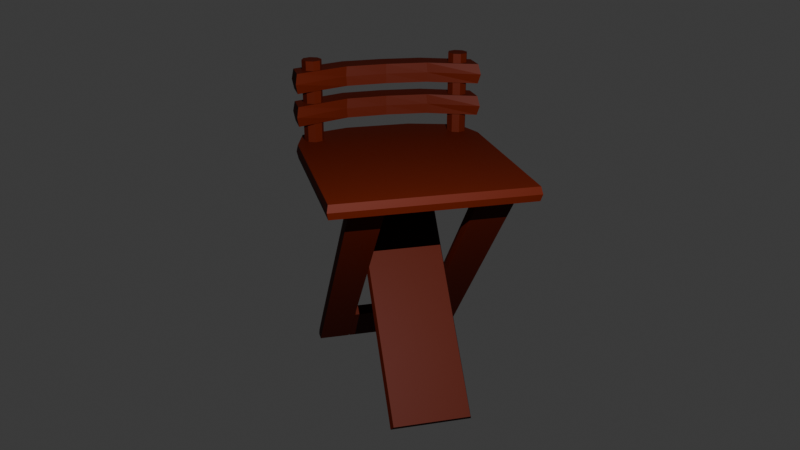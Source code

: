 # Source: cadeira1.blend  (saved by Blender 4.2.66; exported with 4.5.12 LTS)
import bpy
from mathutils import Matrix  # noqa: F401  (used for matrix-valued properties, if any)

bpy.ops.wm.read_factory_settings(use_empty=True)
scene = bpy.context.scene
scene.name = 'Scene'

# ---- collections
col_collection = bpy.data.collections.new('Collection'); scene.collection.children.link(col_collection)

# ---- materials (node trees are filled in below, after node groups)
mat_materiais = bpy.data.materials.new('Materiais')

# ---- material node trees
mat_materiais.use_nodes = True; mat_materiais.node_tree.nodes.clear()
_N = mat_materiais.node_tree.nodes; _L = mat_materiais.node_tree.links
n0 = _N.new('ShaderNodeBsdfPrincipled'); n0.name = 'BSDF - Pré-fundamentado'; n0.location = (10, 300)
n0.inputs[0].default_value = (0.05318, 0.004388, 0.0, 1.0)
n0.inputs[2].default_value = 0.6
n0.inputs[3].default_value = 1.2
n1 = _N.new('ShaderNodeOutputMaterial'); n1.name = 'Saída de material'; n1.location = (300, 300)
_L.new(n0.outputs[0], n1.inputs[0])
n1.is_active_output = True

# ---- world
world_world = bpy.data.worlds.new('World'); scene.world = world_world
world_world.use_nodes = True; world_world.node_tree.nodes.clear()
_N = world_world.node_tree.nodes; _L = world_world.node_tree.links
n0 = _N.new('ShaderNodeOutputWorld'); n0.name = 'World Output'; n0.location = (300, 300)
n1 = _N.new('ShaderNodeBackground'); n1.name = 'Background'; n1.location = (10, 300)
n1.inputs[0].default_value = (0.05088, 0.05088, 0.05088, 1.0)
_L.new(n1.outputs[0], n0.inputs[0])
n0.is_active_output = True
world_world.color = (0.05088, 0.05088, 0.05088)
world_world.sun_shadow_jitter_overblur = 0.0

# ---- cameras
cam_c_mera = bpy.data.cameras.new('Câmera')
cam_c_mera.lens = 41.0

# ---- lights
light_spot = bpy.data.lights.new('Spot', 'SPOT')
light_spot.energy = 5e+04
light_spot.spot_blend = 0.0
light_spot.spot_size = 0.8744

# ---- meshes
me_cube = bpy.data.meshes.new('Cube')
me_cube.from_pydata([(1.0, 0.9633, 1.484), (1.0, 0.9633, -1.0), (1.0, -0.9596, 1.484), (1.0, -0.9596, -1.0), (-1.0, 0.9633, 1.484), (-1.0, 0.9633, -1.0), (-1.0, -0.9596, 1.484), (-1.0, -0.9596, -1.0), (-1.0, 0.5255, -1.0), (1.0, 0.5255, 1.484), (-1.0, 0.5255, 1.484), (1.0, 0.5255, -1.0), (-0.954, 0.509, -0.954), (0.954, 0.509, 1.438), (-0.954, 0.509, 1.438), (0.954, 0.509, -0.954), (-1.0, 0.4918, -1.0), (1.0, 0.4918, 1.484), (-1.0, 0.4918, 1.484), (1.0, 0.4918, -1.0), (-0.9508, -0.5473, -0.9508), (0.9508, -0.5473, 1.435), (-0.9508, -0.5473, 1.435), (0.9508, -0.5473, -0.9508), (-1.0, -0.5376, 1.484), (1.0, -0.5376, -1.0), (-1.0, -0.5376, -1.0), (1.0, -0.5376, 1.484), (-1.0, -0.5605, -1.0), (1.0, -0.5605, 1.484), (-1.0, -0.5605, 1.484), (1.0, -0.5605, -1.0), (1.0, -0.9503, 11.21), (-1.0, -0.9503, 11.21), (1.0, -0.5512, 11.21), (-1.0, 0.5348, 11.21), (-1.0, 0.9726, 11.21), (1.0, 0.9726, 11.21), (1.0, 0.5348, 11.21), (-0.954, 0.5183, 11.16), (0.954, 0.5183, 11.16), (-1.0, -0.5512, 11.21), (-0.9508, -0.5381, 11.16), (0.9508, -0.5381, 11.16), (-0.04118, 0.9752, -1.0), (-0.04118, -0.9711, 1.484), (-0.04118, -0.9711, -1.0), (-0.04118, 0.9752, 1.484), (-0.04118, 0.532, -1.0), (-0.03928, 0.5153, -0.954), (-0.03928, 0.4929, 1.438), (-0.04118, 0.4979, -1.0), (-0.04118, 0.4762, 1.484), (-0.03915, -0.5539, -0.9508), (-0.03915, -0.5313, 1.435), (-0.04118, -0.5218, 1.484), (-0.04118, -0.544, -1.0), (-0.04118, -0.5672, -1.0), (-0.04117, -0.9618, 11.21), (-0.04117, 0.9846, 11.21), (-0.03928, 0.5019, 11.16), (-0.03915, -0.5223, 11.16)], [], [(50, 13, 40, 60), (46, 45, 6, 7), (8, 10, 4, 5), (57, 31, 3, 46), (31, 29, 2, 3), (44, 47, 0, 1), (1, 0, 9, 11), (44, 1, 11, 48), (12, 14, 10, 8), (30, 6, 33, 41), (16, 18, 14, 12), (11, 9, 13, 15), (48, 11, 15, 49), (9, 0, 37, 38), (26, 24, 18, 16), (15, 13, 17, 19), (49, 15, 19, 51), (50, 14, 18, 52), (28, 30, 22, 20), (25, 27, 21, 23), (56, 25, 23, 53), (55, 24, 22, 54), (52, 18, 24, 55), (51, 19, 25, 56), (19, 17, 27, 25), (20, 22, 24, 26), (7, 6, 30, 28), (23, 21, 29, 31), (53, 23, 31, 57), (45, 2, 32, 58), (47, 4, 36, 59), (2, 29, 34, 32), (10, 14, 39, 35), (22, 30, 41, 42), (13, 9, 38, 40), (29, 21, 43, 34), (54, 22, 42, 61), (4, 10, 35, 36), (21, 54, 61, 43), (0, 47, 59, 37), (6, 45, 58, 33), (20, 53, 57, 28), (16, 51, 56, 26), (17, 52, 55, 27), (27, 55, 54, 21), (26, 56, 53, 20), (13, 50, 52, 17), (12, 49, 51, 16), (8, 48, 49, 12), (5, 44, 48, 8), (5, 4, 47, 44), (28, 57, 46, 7), (3, 2, 45, 46), (14, 50, 60, 39)])
_uv = me_cube.uv_layers.new(name='UVMap')
_uv.uv.foreach_set('vector', [0.7551, 0.5746, 0.625, 0.5746, 0.625, 0.5746, 0.7551, 0.5746, 0.375, 0.8801, 0.625, 0.8801, 0.625, 1.0, 0.375, 1.0, 0.375, 0.1953, 0.625, 0.1953, 0.625, 0.25, 0.375, 0.25, 0.2449, 0.7042, 0.375, 0.7042, 0.375, 0.75, 0.2449, 0.75, 0.375, 0.7042, 0.625, 0.7042, 0.625, 0.75, 0.375, 0.75, 0.375, 0.3699, 0.625, 0.3699, 0.625, 0.5, 0.375, 0.5, 0.375, 0.5, 0.625, 0.5, 0.625, 0.5547, 0.375, 0.5547, 0.2449, 0.5, 0.375, 0.5, 0.375, 0.5547, 0.2449, 0.5547, 0.375, 0.1754, 0.625, 0.1754, 0.625, 0.1953, 0.375, 0.1953, 0.625, 0.04577, 0.625, 0.0, 0.625, 0.0, 0.625, 0.04577, 0.375, 0.1545, 0.625, 0.1545, 0.625, 0.1754, 0.375, 0.1754, 0.375, 0.5547, 0.625, 0.5547, 0.625, 0.5746, 0.375, 0.5746, 0.2449, 0.5547, 0.375, 0.5547, 0.375, 0.5746, 0.2449, 0.5746, 0.625, 0.5547, 0.625, 0.5, 0.625, 0.5, 0.625, 0.5547, 0.375, 0.1158, 0.625, 0.1158, 0.625, 0.1545, 0.375, 0.1545, 0.375, 0.5746, 0.625, 0.5746, 0.625, 0.5955, 0.375, 0.5955, 0.2449, 0.5746, 0.375, 0.5746, 0.375, 0.5955, 0.2449, 0.5955, 0.7551, 0.5746, 0.875, 0.5746, 0.875, 0.5955, 0.7551, 0.5955, 0.375, 0.04577, 0.625, 0.04577, 0.625, 0.07723, 0.375, 0.07723, 0.375, 0.6342, 0.625, 0.6342, 0.625, 0.6728, 0.375, 0.6728, 0.2449, 0.6342, 0.375, 0.6342, 0.375, 0.6728, 0.2449, 0.6728, 0.7551, 0.6342, 0.875, 0.6342, 0.875, 0.6728, 0.7551, 0.6728, 0.7551, 0.5955, 0.875, 0.5955, 0.875, 0.6342, 0.7551, 0.6342, 0.2449, 0.5955, 0.375, 0.5955, 0.375, 0.6342, 0.2449, 0.6342, 0.375, 0.5955, 0.625, 0.5955, 0.625, 0.6342, 0.375, 0.6342, 0.375, 0.07723, 0.625, 0.07723, 0.625, 0.1158, 0.375, 0.1158, 0.375, 0.0, 0.625, 0.0, 0.625, 0.04577, 0.375, 0.04577, 0.375, 0.6728, 0.625, 0.6728, 0.625, 0.7042, 0.375, 0.7042, 0.2449, 0.6728, 0.375, 0.6728, 0.375, 0.7042, 0.2449, 0.7042, 0.625, 0.8801, 0.625, 0.75, 0.625, 0.75, 0.625, 0.8801, 0.625, 0.3699, 0.625, 0.25, 0.625, 0.25, 0.625, 0.3699, 0.625, 0.75, 0.625, 0.7042, 0.625, 0.7042, 0.625, 0.75, 0.625, 0.1953, 0.625, 0.1754, 0.625, 0.1754, 0.625, 0.1953, 0.625, 0.07723, 0.625, 0.04577, 0.625, 0.04577, 0.625, 0.07723, 0.625, 0.5746, 0.625, 0.5547, 0.625, 0.5547, 0.625, 0.5746, 0.625, 0.7042, 0.625, 0.6728, 0.625, 0.6728, 0.625, 0.7042, 0.7551, 0.6728, 0.875, 0.6728, 0.875, 0.6728, 0.7551, 0.6728, 0.625, 0.25, 0.625, 0.1953, 0.625, 0.1953, 0.625, 0.25, 0.625, 0.6728, 0.7551, 0.6728, 0.7551, 0.6728, 0.625, 0.6728, 0.625, 0.5, 0.625, 0.3699, 0.625, 0.3699, 0.625, 0.5, 0.625, 1.0, 0.625, 0.8801, 0.625, 0.8801, 0.625, 1.0, 0.125, 0.6728, 0.2449, 0.6728, 0.2449, 0.7042, 0.125, 0.7042, 0.125, 0.5955, 0.2449, 0.5955, 0.2449, 0.6342, 0.125, 0.6342, 0.625, 0.5955, 0.7551, 0.5955, 0.7551, 0.6342, 0.625, 0.6342, 0.625, 0.6342, 0.7551, 0.6342, 0.7551, 0.6728, 0.625, 0.6728, 0.125, 0.6342, 0.2449, 0.6342, 0.2449, 0.6728, 0.125, 0.6728, 0.625, 0.5746, 0.7551, 0.5746, 0.7551, 0.5955, 0.625, 0.5955, 0.125, 0.5746, 0.2449, 0.5746, 0.2449, 0.5955, 0.125, 0.5955, 0.125, 0.5547, 0.2449, 0.5547, 0.2449, 0.5746, 0.125, 0.5746, 0.125, 0.5, 0.2449, 0.5, 0.2449, 0.5547, 0.125, 0.5547, 0.375, 0.25, 0.625, 0.25, 0.625, 0.3699, 0.375, 0.3699, 0.125, 0.7042, 0.2449, 0.7042, 0.2449, 0.75, 0.125, 0.75, 0.375, 0.75, 0.625, 0.75, 0.625, 0.8801, 0.375, 0.8801, 0.875, 0.5746, 0.7551, 0.5746, 0.7551, 0.5746, 0.875, 0.5746])
me_cube.materials.append(mat_materiais)
me_cube.use_mirror_vertex_groups = False
me_cube.update()
me_cube_001 = bpy.data.meshes.new('Cube.001')
me_cube_001.from_pydata([(-1.0, 0.4918, -1.0), (1.0, 0.4918, 11.21), (-1.0, 0.4918, 11.21), (1.0, 0.4918, -1.0), (-1.0, -0.5376, 11.21), (1.0, -0.5376, -1.0), (-1.0, -0.5376, -1.0), (1.0, -0.5376, 11.21), (-0.1591, 0.5185, -1.043), (0.1591, 0.5185, 11.26), (0.1591, -0.5643, 11.26), (-0.1591, -0.5643, -1.043)], [], [(10, 11, 5, 7), (6, 4, 2, 0), (9, 2, 4, 10), (8, 3, 5, 11), (3, 1, 7, 5), (8, 9, 1, 3), (0, 2, 9, 8), (0, 8, 11, 6), (1, 9, 10, 7), (4, 6, 11, 10)])
_uv = me_cube_001.uv_layers.new(name='UVMap')
_uv.uv.foreach_set('vector', [0.625, 0.375, 0.375, 0.375, 0.375, 0.6342, 0.625, 0.6342, 0.375, 0.1158, 0.625, 0.1158, 0.625, 0.1545, 0.375, 0.1545, 0.75, 0.5955, 0.875, 0.5955, 0.875, 0.6342, 0.75, 0.6342, 0.25, 0.5955, 0.375, 0.5955, 0.375, 0.6342, 0.25, 0.6342, 0.375, 0.5955, 0.625, 0.5955, 0.625, 0.6342, 0.375, 0.6342, 0.25, 0.5955, 0.75, 0.5955, 0.625, 0.5955, 0.375, 0.5955, 0.125, 0.5955, 0.875, 0.5955, 0.75, 0.5955, 0.25, 0.5955, 0.125, 0.5955, 0.25, 0.5955, 0.25, 0.6342, 0.125, 0.6342, 0.625, 0.5955, 0.75, 0.5955, 0.75, 0.6342, 0.625, 0.6342, 0.625, 0.1158, 0.375, 0.1158, 0.375, 0.375, 0.625, 0.375])
me_cube_001.materials.append(mat_materiais)
me_cube_001.use_mirror_vertex_groups = False
me_cube_001.update()
me_cube_002 = bpy.data.meshes.new('Cube.002')
me_cube_002.from_pydata([(-1.0, 1.157, -4.311), (1.0, 1.312, 5.006), (-1.0, 1.312, 5.006), (1.0, 1.157, -4.311), (-1.0, -1.312, 5.006), (1.0, -1.176, -4.323), (-1.0, -1.176, -4.323), (1.0, -1.312, 5.006), (-1.0, 1.312, -2.799), (1.0, 1.312, -2.799), (1.0, -1.312, -2.799), (-1.0, -1.312, -2.799), (-1.0, -0.4857, 5.006), (1.0, -0.4857, -5.006), (-1.0, -0.4857, -5.006), (1.0, -0.4857, 5.006), (1.0, -0.4857, -2.799), (-1.0, -0.4857, -2.799), (-1.0, 0.4505, 5.006), (1.0, 0.4505, -5.006), (-1.0, 0.4505, -2.799), (-1.0, 0.4505, -5.006), (1.0, 0.4505, 5.006), (1.0, 0.4505, -2.799), (-3.445e-07, 1.175, -4.379), (2.2e-07, 1.332, 5.101), (2.2e-07, -1.332, 5.101), (-3.444e-07, -1.194, -4.391), (-1.112e-07, 1.332, -2.841), (-1.112e-07, -1.332, -2.841), (-2.229e-07, -0.4931, -5.087), (2.2e-07, -0.4931, 5.101), (2.2e-07, 0.4576, 5.101), (-2.229e-07, 0.4576, -5.087)], [], [(29, 27, 5, 10), (20, 18, 2, 8), (31, 12, 4, 26), (30, 13, 5, 27), (16, 15, 7, 10), (28, 25, 1, 9), (24, 28, 9, 3), (13, 16, 10, 5), (21, 20, 8, 0), (26, 29, 10, 7), (6, 11, 17, 14), (19, 23, 16, 13), (23, 22, 15, 16), (33, 19, 13, 30), (32, 18, 12, 31), (11, 4, 12, 17), (25, 2, 18, 32), (24, 3, 19, 33), (9, 1, 22, 23), (3, 9, 23, 19), (14, 17, 20, 21), (17, 12, 18, 20), (0, 24, 33, 21), (1, 25, 32, 22), (22, 32, 31, 15), (21, 33, 30, 14), (4, 11, 29, 26), (0, 8, 28, 24), (8, 2, 25, 28), (14, 30, 27, 6), (15, 31, 26, 7), (11, 6, 27, 29)])
_uv = me_cube_002.uv_layers.new(name='UVMap')
_uv.uv.foreach_set('vector', [0.4301, 0.375, 0.375, 0.375, 0.375, 0.6342, 0.4301, 0.6342, 0.4301, 0.1418, 0.625, 0.1418, 0.625, 0.1545, 0.4301, 0.1545, 0.75, 0.6209, 0.875, 0.6209, 0.875, 0.6342, 0.75, 0.6342, 0.25, 0.6209, 0.375, 0.6209, 0.375, 0.6342, 0.25, 0.6342, 0.4301, 0.6209, 0.625, 0.6209, 0.625, 0.6342, 0.4301, 0.6342, 0.3602, 0.5955, 0.75, 0.5955, 0.625, 0.5955, 0.4301, 0.5955, 0.25, 0.5955, 0.3602, 0.5955, 0.4301, 0.5955, 0.375, 0.5955, 0.375, 0.6209, 0.4301, 0.6209, 0.4301, 0.6342, 0.375, 0.6342, 0.375, 0.1418, 0.4301, 0.1418, 0.4301, 0.1545, 0.375, 0.1545, 0.625, 0.375, 0.4301, 0.375, 0.4301, 0.6342, 0.625, 0.6342, 0.375, 0.1158, 0.4301, 0.1158, 0.4301, 0.1291, 0.375, 0.1291, 0.375, 0.6082, 0.4301, 0.6082, 0.4301, 0.6209, 0.375, 0.6209, 0.4301, 0.6082, 0.625, 0.6082, 0.625, 0.6209, 0.4301, 0.6209, 0.25, 0.6082, 0.375, 0.6082, 0.375, 0.6209, 0.25, 0.6209, 0.75, 0.6082, 0.875, 0.6082, 0.875, 0.6209, 0.75, 0.6209, 0.4301, 0.1158, 0.625, 0.1158, 0.625, 0.1291, 0.4301, 0.1291, 0.75, 0.5955, 0.875, 0.5955, 0.875, 0.6082, 0.75, 0.6082, 0.25, 0.5955, 0.375, 0.5955, 0.375, 0.6082, 0.25, 0.6082, 0.4301, 0.5955, 0.625, 0.5955, 0.625, 0.6082, 0.4301, 0.6082, 0.375, 0.5955, 0.4301, 0.5955, 0.4301, 0.6082, 0.375, 0.6082, 0.375, 0.1291, 0.4301, 0.1291, 0.4301, 0.1418, 0.375, 0.1418, 0.4301, 0.1291, 0.625, 0.1291, 0.625, 0.1418, 0.4301, 0.1418, 0.125, 0.5955, 0.25, 0.5955, 0.25, 0.6082, 0.125, 0.6082, 0.625, 0.5955, 0.75, 0.5955, 0.75, 0.6082, 0.625, 0.6082, 0.625, 0.6082, 0.75, 0.6082, 0.75, 0.6209, 0.625, 0.6209, 0.125, 0.6082, 0.25, 0.6082, 0.25, 0.6209, 0.125, 0.6209, 0.625, 0.1158, 0.4301, 0.1158, 0.4301, 0.375, 0.625, 0.375, 0.125, 0.5955, 0.2904, 0.5955, 0.3602, 0.5955, 0.25, 0.5955, 0.2904, 0.5955, 0.875, 0.5955, 0.75, 0.5955, 0.3602, 0.5955, 0.125, 0.6209, 0.25, 0.6209, 0.25, 0.6342, 0.125, 0.6342, 0.625, 0.6209, 0.75, 0.6209, 0.75, 0.6342, 0.625, 0.6342, 0.4301, 0.1158, 0.375, 0.1158, 0.375, 0.375, 0.4301, 0.375])
me_cube_002.materials.append(mat_materiais)
me_cube_002.use_mirror_vertex_groups = False
me_cube_002.update()
me_cilindro = bpy.data.meshes.new('Cilindro')
me_cilindro.from_pydata([(0.0, 1.0, -1.0), (0.0, 1.0, 6.405), (0.7071, 0.7071, -1.0), (0.7071, 0.7071, 6.405), (1.0, 0.0, -1.0), (1.0, 0.0, 6.405), (0.7071, -0.7071, -1.0), (0.7071, -0.7071, 6.405), (0.0, -1.0, -1.0), (0.0, -1.0, 6.405), (-0.7071, -0.7071, -1.0), (-0.7071, -0.7071, 6.405), (-1.0, 0.0, -1.0), (-1.0, 0.0, 6.405), (-0.7071, 0.7071, -1.0), (-0.7071, 0.7071, 6.405)], [], [(0, 1, 3, 2), (2, 3, 5, 4), (4, 5, 7, 6), (6, 7, 9, 8), (8, 9, 11, 10), (10, 11, 13, 12), (3, 1, 15, 13, 11, 9, 7, 5), (12, 13, 15, 14), (14, 15, 1, 0)])
_uv = me_cilindro.uv_layers.new(name='Mapa UV')
_uv.uv.foreach_set('vector', [1.0, 0.5, 1.0, 1.0, 0.875, 1.0, 0.875, 0.5, 0.875, 0.5, 0.875, 1.0, 0.75, 1.0, 0.75, 0.5, 0.75, 0.5, 0.75, 1.0, 0.625, 1.0, 0.625, 0.5, 0.625, 0.5, 0.625, 1.0, 0.5, 1.0, 0.5, 0.5, 0.5, 0.5, 0.5, 1.0, 0.375, 1.0, 0.375, 0.5, 0.375, 0.5, 0.375, 1.0, 0.25, 1.0, 0.25, 0.5, 0.4197, 0.4197, 0.25, 0.49, 0.08029, 0.4197, 0.01, 0.25, 0.08029, 0.08029, 0.25, 0.01, 0.4197, 0.08029, 0.49, 0.25, 0.25, 0.5, 0.25, 1.0, 0.125, 1.0, 0.125, 0.5, 0.125, 0.5, 0.125, 1.0, 0.0, 1.0, 0.0, 0.5])
me_cilindro.materials.append(mat_materiais)
me_cilindro.update()
me_cilindro_001 = bpy.data.meshes.new('Cilindro.001')
me_cilindro_001.from_pydata([(0.0, 1.0, -1.0), (0.0, 1.0, 6.405), (0.7071, 0.7071, -1.0), (0.7071, 0.7071, 6.405), (1.0, 0.0, -1.0), (1.0, 0.0, 6.405), (0.7071, -0.7071, -1.0), (0.7071, -0.7071, 6.405), (0.0, -1.0, -1.0), (0.0, -1.0, 6.405), (-0.7071, -0.7071, -1.0), (-0.7071, -0.7071, 6.405), (-1.0, 0.0, -1.0), (-1.0, 0.0, 6.405), (-0.7071, 0.7071, -1.0), (-0.7071, 0.7071, 6.405)], [], [(0, 1, 3, 2), (2, 3, 5, 4), (4, 5, 7, 6), (6, 7, 9, 8), (8, 9, 11, 10), (10, 11, 13, 12), (3, 1, 15, 13, 11, 9, 7, 5), (12, 13, 15, 14), (14, 15, 1, 0)])
_uv = me_cilindro_001.uv_layers.new(name='Mapa UV')
_uv.uv.foreach_set('vector', [1.0, 0.5, 1.0, 1.0, 0.875, 1.0, 0.875, 0.5, 0.875, 0.5, 0.875, 1.0, 0.75, 1.0, 0.75, 0.5, 0.75, 0.5, 0.75, 1.0, 0.625, 1.0, 0.625, 0.5, 0.625, 0.5, 0.625, 1.0, 0.5, 1.0, 0.5, 0.5, 0.5, 0.5, 0.5, 1.0, 0.375, 1.0, 0.375, 0.5, 0.375, 0.5, 0.375, 1.0, 0.25, 1.0, 0.25, 0.5, 0.4197, 0.4197, 0.25, 0.49, 0.08029, 0.4197, 0.01, 0.25, 0.08029, 0.08029, 0.25, 0.01, 0.4197, 0.08029, 0.49, 0.25, 0.25, 0.5, 0.25, 1.0, 0.125, 1.0, 0.125, 0.5, 0.125, 0.5, 0.125, 1.0, 0.0, 1.0, 0.0, 0.5])
me_cilindro_001.materials.append(mat_materiais)
me_cilindro_001.update()
me_cubo_001 = bpy.data.meshes.new('Cubo.001')
me_cubo_001.from_pydata([(0.2166, -4.375, 0.1593), (0.2166, -4.375, 1.0), (0.1868, 4.855, 0.1593), (0.1868, 4.855, 1.0), (1.354, -4.375, 0.1593), (1.354, -4.375, 1.0), (1.324, 4.855, 0.1593), (1.324, 4.855, 1.0), (-0.8688, 0.3344, 0.1593), (-0.8688, 0.3344, 1.0), (0.2689, 0.3344, 0.1593), (0.2689, 0.3344, 1.0), (0.2219, -4.473, 0.5796), (0.188, 4.95, 0.5796), (1.483, 4.95, 0.5796), (1.517, -4.473, 0.5796), (0.2816, 0.3351, 0.5796), (-1.014, 0.3351, 0.5796), (-0.7818, -1.714, 0.1593), (0.3559, -1.714, 1.0), (-0.7818, -1.714, 1.0), (0.3559, -1.714, 0.1593), (-0.9146, -1.757, 0.5796), (0.3806, -1.757, 0.5796), (-0.7083, 2.415, 1.0), (0.4294, 2.415, 0.1593), (-0.7083, 2.415, 0.1593), (0.4294, 2.415, 1.0), (0.4642, 2.46, 0.5796), (-0.8309, 2.46, 0.5796)], [], [(29, 24, 3, 13), (13, 3, 7, 14), (23, 19, 5, 15), (15, 5, 1, 12), (18, 21, 4, 0), (19, 20, 1, 5), (27, 24, 9, 11), (26, 25, 10, 8), (28, 27, 11, 16), (22, 20, 9, 17), (18, 22, 17, 8), (25, 28, 16, 10), (4, 15, 12, 0), (21, 23, 15, 4), (2, 13, 14, 6), (26, 29, 13, 2), (10, 16, 23, 21), (0, 12, 22, 18), (12, 1, 20, 22), (11, 9, 20, 19), (8, 10, 21, 18), (16, 11, 19, 23), (8, 17, 29, 26), (6, 14, 28, 25), (14, 7, 27, 28), (2, 6, 25, 26), (7, 3, 24, 27), (17, 9, 24, 29)])
_uv = me_cubo_001.uv_layers.new(name='Mapa UV')
_uv.uv.foreach_set('vector', [0.5, 0.1875, 0.625, 0.1875, 0.625, 0.25, 0.5, 0.25, 0.5, 0.25, 0.625, 0.25, 0.625, 0.5, 0.5, 0.5, 0.5, 0.6875, 0.625, 0.6875, 0.625, 0.75, 0.5, 0.75, 0.5, 0.75, 0.625, 0.75, 0.625, 1.0, 0.5, 1.0, 0.125, 0.6875, 0.375, 0.6875, 0.375, 0.75, 0.125, 0.75, 0.625, 0.6875, 0.875, 0.6875, 0.875, 0.75, 0.625, 0.75, 0.625, 0.5625, 0.875, 0.5625, 0.875, 0.625, 0.625, 0.625, 0.125, 0.5625, 0.375, 0.5625, 0.375, 0.625, 0.125, 0.625, 0.5, 0.5625, 0.625, 0.5625, 0.625, 0.625, 0.5, 0.625, 0.5, 0.0625, 0.625, 0.0625, 0.625, 0.125, 0.5, 0.125, 0.375, 0.0625, 0.5, 0.0625, 0.5, 0.125, 0.375, 0.125, 0.375, 0.5625, 0.5, 0.5625, 0.5, 0.625, 0.375, 0.625, 0.375, 0.75, 0.5, 0.75, 0.5, 1.0, 0.375, 1.0, 0.375, 0.6875, 0.5, 0.6875, 0.5, 0.75, 0.375, 0.75, 0.375, 0.25, 0.5, 0.25, 0.5, 0.5, 0.375, 0.5, 0.375, 0.1875, 0.5, 0.1875, 0.5, 0.25, 0.375, 0.25, 0.375, 0.625, 0.5, 0.625, 0.5, 0.6875, 0.375, 0.6875, 0.375, 0.0, 0.5, 0.0, 0.5, 0.0625, 0.375, 0.0625, 0.5, 0.0, 0.625, 0.0, 0.625, 0.0625, 0.5, 0.0625, 0.625, 0.625, 0.875, 0.625, 0.875, 0.6875, 0.625, 0.6875, 0.125, 0.625, 0.375, 0.625, 0.375, 0.6875, 0.125, 0.6875, 0.5, 0.625, 0.625, 0.625, 0.625, 0.6875, 0.5, 0.6875, 0.375, 0.125, 0.5, 0.125, 0.5, 0.1875, 0.375, 0.1875, 0.375, 0.5, 0.5, 0.5, 0.5, 0.5625, 0.375, 0.5625, 0.5, 0.5, 0.625, 0.5, 0.625, 0.5625, 0.5, 0.5625, 0.125, 0.5, 0.375, 0.5, 0.375, 0.5625, 0.125, 0.5625, 0.625, 0.5, 0.875, 0.5, 0.875, 0.5625, 0.625, 0.5625, 0.5, 0.125, 0.625, 0.125, 0.625, 0.1875, 0.5, 0.1875])
me_cubo_001.materials.append(mat_materiais)
me_cubo_001.update()
me_cubo_003 = bpy.data.meshes.new('Cubo.003')
me_cubo_003.from_pydata([(0.2166, -4.375, 0.1593), (0.2166, -4.375, 1.0), (0.1868, 4.855, 0.1593), (0.1868, 4.855, 1.0), (1.354, -4.375, 0.1593), (1.354, -4.375, 1.0), (1.324, 4.855, 0.1593), (1.324, 4.855, 1.0), (-0.8688, 0.3344, 0.1593), (-0.8688, 0.3344, 1.0), (0.2689, 0.3344, 0.1593), (0.2689, 0.3344, 1.0), (0.2219, -4.473, 0.5796), (0.188, 4.95, 0.5796), (1.483, 4.95, 0.5796), (1.517, -4.473, 0.5796), (0.2816, 0.3351, 0.5796), (-1.014, 0.3351, 0.5796), (-0.7818, -1.714, 0.1593), (0.3559, -1.714, 1.0), (-0.7818, -1.714, 1.0), (0.3559, -1.714, 0.1593), (-0.9146, -1.757, 0.5796), (0.3806, -1.757, 0.5796), (-0.7083, 2.415, 1.0), (0.4294, 2.415, 0.1593), (-0.7083, 2.415, 0.1593), (0.4294, 2.415, 1.0), (0.4642, 2.46, 0.5796), (-0.8309, 2.46, 0.5796)], [], [(29, 24, 3, 13), (13, 3, 7, 14), (23, 19, 5, 15), (15, 5, 1, 12), (18, 21, 4, 0), (19, 20, 1, 5), (27, 24, 9, 11), (26, 25, 10, 8), (28, 27, 11, 16), (22, 20, 9, 17), (18, 22, 17, 8), (25, 28, 16, 10), (4, 15, 12, 0), (21, 23, 15, 4), (2, 13, 14, 6), (26, 29, 13, 2), (10, 16, 23, 21), (0, 12, 22, 18), (12, 1, 20, 22), (11, 9, 20, 19), (8, 10, 21, 18), (16, 11, 19, 23), (8, 17, 29, 26), (6, 14, 28, 25), (14, 7, 27, 28), (2, 6, 25, 26), (7, 3, 24, 27), (17, 9, 24, 29)])
_uv = me_cubo_003.uv_layers.new(name='Mapa UV')
_uv.uv.foreach_set('vector', [0.5, 0.1875, 0.625, 0.1875, 0.625, 0.25, 0.5, 0.25, 0.5, 0.25, 0.625, 0.25, 0.625, 0.5, 0.5, 0.5, 0.5, 0.6875, 0.625, 0.6875, 0.625, 0.75, 0.5, 0.75, 0.5, 0.75, 0.625, 0.75, 0.625, 1.0, 0.5, 1.0, 0.125, 0.6875, 0.375, 0.6875, 0.375, 0.75, 0.125, 0.75, 0.625, 0.6875, 0.875, 0.6875, 0.875, 0.75, 0.625, 0.75, 0.625, 0.5625, 0.875, 0.5625, 0.875, 0.625, 0.625, 0.625, 0.125, 0.5625, 0.375, 0.5625, 0.375, 0.625, 0.125, 0.625, 0.5, 0.5625, 0.625, 0.5625, 0.625, 0.625, 0.5, 0.625, 0.5, 0.0625, 0.625, 0.0625, 0.625, 0.125, 0.5, 0.125, 0.375, 0.0625, 0.5, 0.0625, 0.5, 0.125, 0.375, 0.125, 0.375, 0.5625, 0.5, 0.5625, 0.5, 0.625, 0.375, 0.625, 0.375, 0.75, 0.5, 0.75, 0.5, 1.0, 0.375, 1.0, 0.375, 0.6875, 0.5, 0.6875, 0.5, 0.75, 0.375, 0.75, 0.375, 0.25, 0.5, 0.25, 0.5, 0.5, 0.375, 0.5, 0.375, 0.1875, 0.5, 0.1875, 0.5, 0.25, 0.375, 0.25, 0.375, 0.625, 0.5, 0.625, 0.5, 0.6875, 0.375, 0.6875, 0.375, 0.0, 0.5, 0.0, 0.5, 0.0625, 0.375, 0.0625, 0.5, 0.0, 0.625, 0.0, 0.625, 0.0625, 0.5, 0.0625, 0.625, 0.625, 0.875, 0.625, 0.875, 0.6875, 0.625, 0.6875, 0.125, 0.625, 0.375, 0.625, 0.375, 0.6875, 0.125, 0.6875, 0.5, 0.625, 0.625, 0.625, 0.625, 0.6875, 0.5, 0.6875, 0.375, 0.125, 0.5, 0.125, 0.5, 0.1875, 0.375, 0.1875, 0.375, 0.5, 0.5, 0.5, 0.5, 0.5625, 0.375, 0.5625, 0.5, 0.5, 0.625, 0.5, 0.625, 0.5625, 0.5, 0.5625, 0.125, 0.5, 0.375, 0.5, 0.375, 0.5625, 0.125, 0.5625, 0.625, 0.5, 0.875, 0.5, 0.875, 0.5625, 0.625, 0.5625, 0.5, 0.125, 0.625, 0.125, 0.625, 0.1875, 0.5, 0.1875])
me_cubo_003.materials.append(mat_materiais)
me_cubo_003.update()

# ---- objects
ob_c_mera = bpy.data.objects.new('Câmera', cam_c_mera)
ob_spot = bpy.data.objects.new('Spot', light_spot)
ob_cube = bpy.data.objects.new('Cube', me_cube)
ob_cube_001 = bpy.data.objects.new('Cube.001', me_cube_001)
ob_cube_002 = bpy.data.objects.new('Cube.002', me_cube_002)
ob_cilindro = bpy.data.objects.new('Cilindro', me_cilindro)
ob_cilindro_001 = bpy.data.objects.new('Cilindro.001', me_cilindro_001)
ob_cubo = bpy.data.objects.new('Cubo', me_cubo_001)
ob_cubo_001 = bpy.data.objects.new('Cubo.001', me_cubo_003)

# ---- transforms, parenting, visibility, modifiers, constraints
ob_c_mera.location = (35.38, -8.989, 24.19)
ob_c_mera.rotation_euler = (1.187, 0.0, 1.326)
ob_spot.location = (21.35, -2.418, 24.11)
ob_spot.rotation_euler = (0.02478, 0.9686, -0.01172)
ob_spot.scale = (2.838, 2.629, 2.227)
ob_cube.location = (-4.373, 0.3421, 2.635)
ob_cube.rotation_euler = (0.0, 0.6981, 0.0)
ob_cube.scale = (0.2378, 3.54, 1.052)
ob_cube.lock_rotations_4d = False
ob_cube.empty_display_type = 'ARROWS'
ob_cube.lineart.crease_threshold = 0.0
ob_cube_001.location = (3.153, 0.3421, 2.635)
ob_cube_001.rotation_euler = (0.0, -0.6981, 0.0)
ob_cube_001.scale = (0.236, 3.293, 1.046)
ob_cube_001.lock_rotations_4d = False
ob_cube_001.empty_display_type = 'ARROWS'
ob_cube_001.lineart.crease_threshold = 0.0
ob_cube_002.location = (-0.8145, 0.2686, 11.97)
ob_cube_002.rotation_euler = (0.0, 1.571, 0.0)
ob_cube_002.scale = (0.3075, 3.214, 1.0)
ob_cube_002.lock_rotations_4d = False
ob_cube_002.empty_display_type = 'ARROWS'
ob_cube_002.lineart.crease_threshold = 0.0
ob_cilindro.location = (-4.306, 3.638, 12.57)
ob_cilindro.scale = (0.499, 0.4455, 0.5251)
ob_cilindro_001.location = (-4.306, -3.094, 12.57)
ob_cilindro_001.scale = (0.499, 0.4455, 0.5251)
ob_cubo.location = (-4.771, 0.02362, 14.46)
ob_cubo.scale = (1.0, 0.8929, 1.052)
ob_cubo_001.location = (-4.771, 0.02362, 12.99)
ob_cubo_001.scale = (1.0, 0.8929, 1.052)

# ---- collection membership
scene.collection.objects.link(ob_c_mera)
scene.collection.objects.link(ob_spot)
col_collection.objects.link(ob_cube)
col_collection.objects.link(ob_cube_001)
col_collection.objects.link(ob_cube_002)
col_collection.objects.link(ob_cilindro)
col_collection.objects.link(ob_cilindro_001)
col_collection.objects.link(ob_cubo)
col_collection.objects.link(ob_cubo_001)

# ---- scene / render settings (as saved in the file)
scene.camera = ob_c_mera
scene.frame_start = 1; scene.frame_end = 250; scene.frame_set(1)
scene.render.engine = 'BLENDER_EEVEE_NEXT'
bpy.context.view_layer.update()
